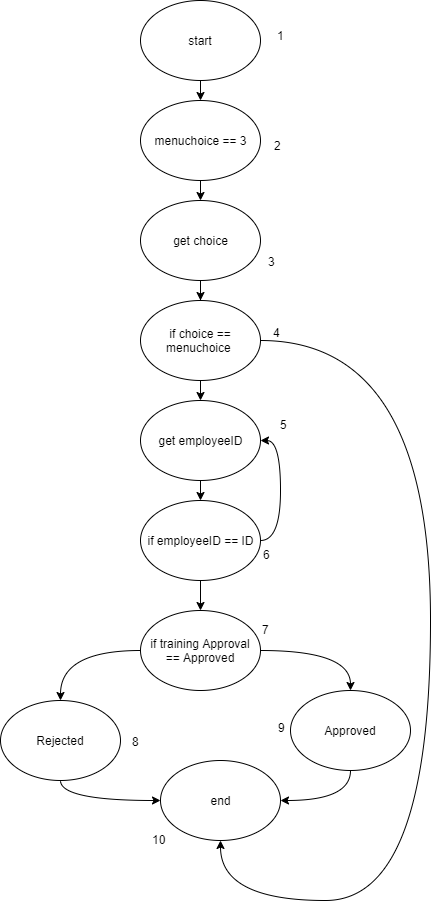

The diagram above was exported from draw.io. Its source (the exported page's mxGraphModel, read from the mxfile embedded in the PNG):
<mxGraphModel dx="1024" dy="485" grid="1" gridSize="10" guides="1" tooltips="1" connect="1" arrows="1" fold="1" page="1" pageScale="1" pageWidth="850" pageHeight="1100" math="0" shadow="0">
  <root>
    <mxCell id="0" />
    <mxCell id="1" parent="0" />
    <mxCell id="FyQzIQAFQDD1OgsntQEi-14" style="edgeStyle=orthogonalEdgeStyle;rounded=0;orthogonalLoop=1;jettySize=auto;html=1;exitX=0.5;exitY=1;exitDx=0;exitDy=0;entryX=0.5;entryY=0;entryDx=0;entryDy=0;" parent="1" source="FyQzIQAFQDD1OgsntQEi-1" target="FyQzIQAFQDD1OgsntQEi-2" edge="1">
      <mxGeometry relative="1" as="geometry" />
    </mxCell>
    <mxCell id="FyQzIQAFQDD1OgsntQEi-1" value="start" style="ellipse;whiteSpace=wrap;html=1;" parent="1" vertex="1">
      <mxGeometry x="330" y="30" width="120" height="80" as="geometry" />
    </mxCell>
    <mxCell id="FyQzIQAFQDD1OgsntQEi-15" style="edgeStyle=orthogonalEdgeStyle;rounded=0;orthogonalLoop=1;jettySize=auto;html=1;exitX=0.5;exitY=1;exitDx=0;exitDy=0;entryX=0.5;entryY=0;entryDx=0;entryDy=0;" parent="1" source="FyQzIQAFQDD1OgsntQEi-2" target="FyQzIQAFQDD1OgsntQEi-3" edge="1">
      <mxGeometry relative="1" as="geometry" />
    </mxCell>
    <mxCell id="FyQzIQAFQDD1OgsntQEi-2" value="menuchoice == 3" style="ellipse;whiteSpace=wrap;html=1;" parent="1" vertex="1">
      <mxGeometry x="330" y="130" width="120" height="80" as="geometry" />
    </mxCell>
    <mxCell id="FyQzIQAFQDD1OgsntQEi-16" style="edgeStyle=orthogonalEdgeStyle;rounded=0;orthogonalLoop=1;jettySize=auto;html=1;exitX=0.5;exitY=1;exitDx=0;exitDy=0;" parent="1" source="FyQzIQAFQDD1OgsntQEi-3" target="FyQzIQAFQDD1OgsntQEi-4" edge="1">
      <mxGeometry relative="1" as="geometry" />
    </mxCell>
    <mxCell id="FyQzIQAFQDD1OgsntQEi-3" value="get choice" style="ellipse;whiteSpace=wrap;html=1;" parent="1" vertex="1">
      <mxGeometry x="330" y="230" width="120" height="80" as="geometry" />
    </mxCell>
    <mxCell id="FyQzIQAFQDD1OgsntQEi-18" style="edgeStyle=orthogonalEdgeStyle;curved=1;orthogonalLoop=1;jettySize=auto;html=1;exitX=0.5;exitY=1;exitDx=0;exitDy=0;entryX=0.5;entryY=0;entryDx=0;entryDy=0;" parent="1" source="FyQzIQAFQDD1OgsntQEi-4" target="FyQzIQAFQDD1OgsntQEi-5" edge="1">
      <mxGeometry relative="1" as="geometry" />
    </mxCell>
    <mxCell id="FyQzIQAFQDD1OgsntQEi-27" style="edgeStyle=orthogonalEdgeStyle;curved=1;orthogonalLoop=1;jettySize=auto;html=1;exitX=1;exitY=0.5;exitDx=0;exitDy=0;entryX=0.5;entryY=1;entryDx=0;entryDy=0;" parent="1" source="FyQzIQAFQDD1OgsntQEi-4" target="FyQzIQAFQDD1OgsntQEi-10" edge="1">
      <mxGeometry relative="1" as="geometry">
        <Array as="points">
          <mxPoint x="620" y="370" />
          <mxPoint x="620" y="930" />
          <mxPoint x="410" y="930" />
        </Array>
      </mxGeometry>
    </mxCell>
    <mxCell id="FyQzIQAFQDD1OgsntQEi-4" value="if choice == menuchoice&amp;nbsp;" style="ellipse;whiteSpace=wrap;html=1;" parent="1" vertex="1">
      <mxGeometry x="330" y="330" width="120" height="80" as="geometry" />
    </mxCell>
    <mxCell id="FyQzIQAFQDD1OgsntQEi-19" style="edgeStyle=orthogonalEdgeStyle;curved=1;orthogonalLoop=1;jettySize=auto;html=1;exitX=0.5;exitY=1;exitDx=0;exitDy=0;entryX=0.5;entryY=0;entryDx=0;entryDy=0;" parent="1" source="FyQzIQAFQDD1OgsntQEi-5" target="FyQzIQAFQDD1OgsntQEi-6" edge="1">
      <mxGeometry relative="1" as="geometry" />
    </mxCell>
    <mxCell id="FyQzIQAFQDD1OgsntQEi-5" value="get employeeID" style="ellipse;whiteSpace=wrap;html=1;" parent="1" vertex="1">
      <mxGeometry x="330" y="430" width="120" height="80" as="geometry" />
    </mxCell>
    <mxCell id="FyQzIQAFQDD1OgsntQEi-20" style="edgeStyle=orthogonalEdgeStyle;curved=1;orthogonalLoop=1;jettySize=auto;html=1;exitX=1;exitY=0.5;exitDx=0;exitDy=0;entryX=1;entryY=0.5;entryDx=0;entryDy=0;" parent="1" source="FyQzIQAFQDD1OgsntQEi-6" target="FyQzIQAFQDD1OgsntQEi-5" edge="1">
      <mxGeometry relative="1" as="geometry" />
    </mxCell>
    <mxCell id="FyQzIQAFQDD1OgsntQEi-21" style="edgeStyle=orthogonalEdgeStyle;curved=1;orthogonalLoop=1;jettySize=auto;html=1;exitX=0.5;exitY=1;exitDx=0;exitDy=0;entryX=0.5;entryY=0;entryDx=0;entryDy=0;" parent="1" source="FyQzIQAFQDD1OgsntQEi-6" target="FyQzIQAFQDD1OgsntQEi-7" edge="1">
      <mxGeometry relative="1" as="geometry" />
    </mxCell>
    <mxCell id="FyQzIQAFQDD1OgsntQEi-6" value="if employeeID == ID" style="ellipse;whiteSpace=wrap;html=1;" parent="1" vertex="1">
      <mxGeometry x="330" y="530" width="120" height="80" as="geometry" />
    </mxCell>
    <mxCell id="FyQzIQAFQDD1OgsntQEi-22" style="edgeStyle=orthogonalEdgeStyle;curved=1;orthogonalLoop=1;jettySize=auto;html=1;exitX=0;exitY=0.5;exitDx=0;exitDy=0;entryX=0.5;entryY=0;entryDx=0;entryDy=0;" parent="1" source="FyQzIQAFQDD1OgsntQEi-7" target="FyQzIQAFQDD1OgsntQEi-8" edge="1">
      <mxGeometry relative="1" as="geometry" />
    </mxCell>
    <mxCell id="FyQzIQAFQDD1OgsntQEi-23" style="edgeStyle=orthogonalEdgeStyle;curved=1;orthogonalLoop=1;jettySize=auto;html=1;exitX=1;exitY=0.5;exitDx=0;exitDy=0;entryX=0.5;entryY=0;entryDx=0;entryDy=0;" parent="1" source="FyQzIQAFQDD1OgsntQEi-7" target="FyQzIQAFQDD1OgsntQEi-9" edge="1">
      <mxGeometry relative="1" as="geometry" />
    </mxCell>
    <mxCell id="FyQzIQAFQDD1OgsntQEi-7" value="if training Approval == Approved" style="ellipse;whiteSpace=wrap;html=1;" parent="1" vertex="1">
      <mxGeometry x="330" y="640" width="120" height="80" as="geometry" />
    </mxCell>
    <mxCell id="FyQzIQAFQDD1OgsntQEi-24" style="edgeStyle=orthogonalEdgeStyle;curved=1;orthogonalLoop=1;jettySize=auto;html=1;exitX=0.5;exitY=1;exitDx=0;exitDy=0;entryX=0;entryY=0.5;entryDx=0;entryDy=0;" parent="1" source="FyQzIQAFQDD1OgsntQEi-8" target="FyQzIQAFQDD1OgsntQEi-10" edge="1">
      <mxGeometry relative="1" as="geometry" />
    </mxCell>
    <mxCell id="FyQzIQAFQDD1OgsntQEi-8" value="Rejected" style="ellipse;whiteSpace=wrap;html=1;" parent="1" vertex="1">
      <mxGeometry x="190" y="730" width="120" height="80" as="geometry" />
    </mxCell>
    <mxCell id="FyQzIQAFQDD1OgsntQEi-25" style="edgeStyle=orthogonalEdgeStyle;curved=1;orthogonalLoop=1;jettySize=auto;html=1;exitX=0.5;exitY=1;exitDx=0;exitDy=0;" parent="1" source="FyQzIQAFQDD1OgsntQEi-9" target="FyQzIQAFQDD1OgsntQEi-10" edge="1">
      <mxGeometry relative="1" as="geometry" />
    </mxCell>
    <mxCell id="FyQzIQAFQDD1OgsntQEi-9" value="Approved" style="ellipse;whiteSpace=wrap;html=1;" parent="1" vertex="1">
      <mxGeometry x="480" y="720" width="120" height="80" as="geometry" />
    </mxCell>
    <mxCell id="FyQzIQAFQDD1OgsntQEi-10" value="end" style="ellipse;whiteSpace=wrap;html=1;" parent="1" vertex="1">
      <mxGeometry x="350" y="790" width="120" height="80" as="geometry" />
    </mxCell>
    <mxCell id="wkI9Oh4r1SVJu8MBmLpq-1" value="1" style="text;html=1;resizable=0;points=[];autosize=1;align=left;verticalAlign=top;spacingTop=-4;" parent="1" vertex="1">
      <mxGeometry x="465" y="56" width="20" height="20" as="geometry" />
    </mxCell>
    <mxCell id="wkI9Oh4r1SVJu8MBmLpq-2" value="2" style="text;html=1;resizable=0;points=[];autosize=1;align=left;verticalAlign=top;spacingTop=-4;" parent="1" vertex="1">
      <mxGeometry x="462" y="166" width="20" height="20" as="geometry" />
    </mxCell>
    <mxCell id="wkI9Oh4r1SVJu8MBmLpq-3" value="3" style="text;html=1;resizable=0;points=[];autosize=1;align=left;verticalAlign=top;spacingTop=-4;" parent="1" vertex="1">
      <mxGeometry x="456" y="282" width="20" height="20" as="geometry" />
    </mxCell>
    <mxCell id="wkI9Oh4r1SVJu8MBmLpq-4" value="4" style="text;html=1;resizable=0;points=[];autosize=1;align=left;verticalAlign=top;spacingTop=-4;" parent="1" vertex="1">
      <mxGeometry x="461" y="353" width="20" height="20" as="geometry" />
    </mxCell>
    <mxCell id="wkI9Oh4r1SVJu8MBmLpq-5" value="5" style="text;html=1;resizable=0;points=[];autosize=1;align=left;verticalAlign=top;spacingTop=-4;" parent="1" vertex="1">
      <mxGeometry x="468" y="445" width="20" height="20" as="geometry" />
    </mxCell>
    <mxCell id="wkI9Oh4r1SVJu8MBmLpq-6" value="6" style="text;html=1;resizable=0;points=[];autosize=1;align=left;verticalAlign=top;spacingTop=-4;" parent="1" vertex="1">
      <mxGeometry x="451" y="575" width="20" height="20" as="geometry" />
    </mxCell>
    <mxCell id="wkI9Oh4r1SVJu8MBmLpq-8" value="8" style="text;html=1;resizable=0;points=[];autosize=1;align=left;verticalAlign=top;spacingTop=-4;" parent="1" vertex="1">
      <mxGeometry x="320" y="762" width="20" height="20" as="geometry" />
    </mxCell>
    <mxCell id="wkI9Oh4r1SVJu8MBmLpq-9" value="10" style="text;html=1;resizable=0;points=[];autosize=1;align=left;verticalAlign=top;spacingTop=-4;" parent="1" vertex="1">
      <mxGeometry x="340" y="860" width="30" height="20" as="geometry" />
    </mxCell>
    <mxCell id="wkI9Oh4r1SVJu8MBmLpq-11" value="9" style="text;html=1;resizable=0;points=[];autosize=1;align=left;verticalAlign=top;spacingTop=-4;" parent="1" vertex="1">
      <mxGeometry x="466" y="748" width="20" height="20" as="geometry" />
    </mxCell>
    <mxCell id="wkI9Oh4r1SVJu8MBmLpq-12" value="7" style="text;html=1;resizable=0;points=[];autosize=1;align=left;verticalAlign=top;spacingTop=-4;" parent="1" vertex="1">
      <mxGeometry x="450" y="650" width="20" height="20" as="geometry" />
    </mxCell>
  </root>
</mxGraphModel>